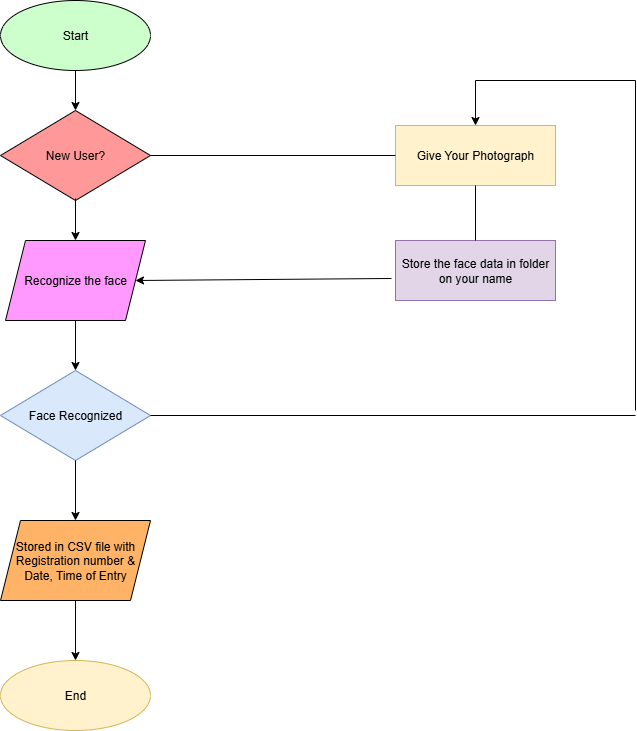

The diagram above was exported from draw.io. Its source (the exported page's mxGraphModel, read from the mxfile embedded in the PNG):
<mxGraphModel dx="1090" dy="581" grid="1" gridSize="10" guides="1" tooltips="1" connect="1" arrows="1" fold="1" page="1" pageScale="1" pageWidth="850" pageHeight="1100" math="0" shadow="0">
  <root>
    <mxCell id="0" />
    <mxCell id="1" parent="0" />
    <mxCell id="U4vYdyh6UlZJ3FhCt3c6-1" value="Start" style="ellipse;whiteSpace=wrap;html=1;fillColor=#CCFFCC;" vertex="1" parent="1">
      <mxGeometry x="85" y="80" width="150" height="70" as="geometry" />
    </mxCell>
    <mxCell id="U4vYdyh6UlZJ3FhCt3c6-2" value="New User?" style="rhombus;whiteSpace=wrap;html=1;fillColor=#FF9999;" vertex="1" parent="1">
      <mxGeometry x="85" y="190" width="150" height="90" as="geometry" />
    </mxCell>
    <mxCell id="U4vYdyh6UlZJ3FhCt3c6-3" value="Recognize the face" style="shape=parallelogram;perimeter=parallelogramPerimeter;whiteSpace=wrap;html=1;fixedSize=1;fillColor=#FF99FF;" vertex="1" parent="1">
      <mxGeometry x="90" y="320" width="140" height="80" as="geometry" />
    </mxCell>
    <mxCell id="U4vYdyh6UlZJ3FhCt3c6-6" value="Face Recognized" style="rhombus;whiteSpace=wrap;html=1;fillColor=#dae8fc;strokeColor=#6c8ebf;" vertex="1" parent="1">
      <mxGeometry x="85" y="450" width="150" height="90" as="geometry" />
    </mxCell>
    <mxCell id="U4vYdyh6UlZJ3FhCt3c6-7" value="Stored in CSV file with Registration number &amp;amp; Date, Time of Entry" style="shape=parallelogram;perimeter=parallelogramPerimeter;whiteSpace=wrap;html=1;fixedSize=1;fillColor=#FFB366;" vertex="1" parent="1">
      <mxGeometry x="85" y="600" width="150" height="80" as="geometry" />
    </mxCell>
    <mxCell id="U4vYdyh6UlZJ3FhCt3c6-8" value="End" style="ellipse;whiteSpace=wrap;html=1;fillColor=#fff2cc;strokeColor=#d6b656;" vertex="1" parent="1">
      <mxGeometry x="85" y="740" width="150" height="70" as="geometry" />
    </mxCell>
    <mxCell id="U4vYdyh6UlZJ3FhCt3c6-9" value="Give Your Photograph" style="rounded=0;whiteSpace=wrap;html=1;fillColor=#fff2cc;strokeColor=#d6b656;" vertex="1" parent="1">
      <mxGeometry x="480" y="205" width="160" height="60" as="geometry" />
    </mxCell>
    <mxCell id="U4vYdyh6UlZJ3FhCt3c6-10" value="Store the face data in folder on your name" style="rounded=0;whiteSpace=wrap;html=1;fillColor=#e1d5e7;strokeColor=#9673a6;" vertex="1" parent="1">
      <mxGeometry x="480" y="320" width="160" height="60" as="geometry" />
    </mxCell>
    <mxCell id="U4vYdyh6UlZJ3FhCt3c6-12" value="" style="endArrow=classic;html=1;rounded=0;exitX=0.5;exitY=1;exitDx=0;exitDy=0;" edge="1" parent="1" source="U4vYdyh6UlZJ3FhCt3c6-1" target="U4vYdyh6UlZJ3FhCt3c6-2">
      <mxGeometry width="50" height="50" relative="1" as="geometry">
        <mxPoint x="40" y="230" as="sourcePoint" />
        <mxPoint x="90" y="180" as="targetPoint" />
      </mxGeometry>
    </mxCell>
    <mxCell id="U4vYdyh6UlZJ3FhCt3c6-13" value="" style="endArrow=classic;html=1;rounded=0;entryX=0.5;entryY=0;entryDx=0;entryDy=0;" edge="1" parent="1" target="U4vYdyh6UlZJ3FhCt3c6-3">
      <mxGeometry width="50" height="50" relative="1" as="geometry">
        <mxPoint x="160" y="278" as="sourcePoint" />
        <mxPoint x="420" y="290" as="targetPoint" />
      </mxGeometry>
    </mxCell>
    <mxCell id="U4vYdyh6UlZJ3FhCt3c6-14" value="" style="endArrow=classic;html=1;rounded=0;exitX=0.5;exitY=1;exitDx=0;exitDy=0;entryX=0.5;entryY=0;entryDx=0;entryDy=0;" edge="1" parent="1" source="U4vYdyh6UlZJ3FhCt3c6-3" target="U4vYdyh6UlZJ3FhCt3c6-6">
      <mxGeometry width="50" height="50" relative="1" as="geometry">
        <mxPoint x="370" y="410" as="sourcePoint" />
        <mxPoint x="420" y="360" as="targetPoint" />
      </mxGeometry>
    </mxCell>
    <mxCell id="U4vYdyh6UlZJ3FhCt3c6-15" value="" style="endArrow=classic;html=1;rounded=0;exitX=0.5;exitY=1;exitDx=0;exitDy=0;entryX=0.5;entryY=0;entryDx=0;entryDy=0;" edge="1" parent="1" source="U4vYdyh6UlZJ3FhCt3c6-6" target="U4vYdyh6UlZJ3FhCt3c6-7">
      <mxGeometry width="50" height="50" relative="1" as="geometry">
        <mxPoint x="370" y="570" as="sourcePoint" />
        <mxPoint x="420" y="520" as="targetPoint" />
      </mxGeometry>
    </mxCell>
    <mxCell id="U4vYdyh6UlZJ3FhCt3c6-16" value="" style="endArrow=classic;html=1;rounded=0;exitX=0.5;exitY=1;exitDx=0;exitDy=0;entryX=0.5;entryY=0;entryDx=0;entryDy=0;" edge="1" parent="1" source="U4vYdyh6UlZJ3FhCt3c6-7" target="U4vYdyh6UlZJ3FhCt3c6-8">
      <mxGeometry width="50" height="50" relative="1" as="geometry">
        <mxPoint x="370" y="740" as="sourcePoint" />
        <mxPoint x="420" y="690" as="targetPoint" />
      </mxGeometry>
    </mxCell>
    <mxCell id="U4vYdyh6UlZJ3FhCt3c6-17" value="" style="endArrow=classic;html=1;rounded=0;entryX=0.5;entryY=0;entryDx=0;entryDy=0;" edge="1" parent="1" target="U4vYdyh6UlZJ3FhCt3c6-9">
      <mxGeometry width="50" height="50" relative="1" as="geometry">
        <mxPoint x="560" y="160" as="sourcePoint" />
        <mxPoint x="720" y="490" as="targetPoint" />
      </mxGeometry>
    </mxCell>
    <mxCell id="U4vYdyh6UlZJ3FhCt3c6-18" value="" style="endArrow=classic;html=1;rounded=0;entryX=1;entryY=0.5;entryDx=0;entryDy=0;exitX=-0.025;exitY=0.633;exitDx=0;exitDy=0;exitPerimeter=0;" edge="1" parent="1" source="U4vYdyh6UlZJ3FhCt3c6-10" target="U4vYdyh6UlZJ3FhCt3c6-3">
      <mxGeometry width="50" height="50" relative="1" as="geometry">
        <mxPoint x="370" y="310" as="sourcePoint" />
        <mxPoint x="420" y="260" as="targetPoint" />
      </mxGeometry>
    </mxCell>
    <mxCell id="U4vYdyh6UlZJ3FhCt3c6-19" value="" style="endArrow=none;html=1;rounded=0;exitX=1;exitY=0.5;exitDx=0;exitDy=0;entryX=0;entryY=0.5;entryDx=0;entryDy=0;" edge="1" parent="1" source="U4vYdyh6UlZJ3FhCt3c6-2" target="U4vYdyh6UlZJ3FhCt3c6-9">
      <mxGeometry width="50" height="50" relative="1" as="geometry">
        <mxPoint x="370" y="310" as="sourcePoint" />
        <mxPoint x="470" y="230" as="targetPoint" />
      </mxGeometry>
    </mxCell>
    <mxCell id="U4vYdyh6UlZJ3FhCt3c6-20" value="" style="endArrow=none;html=1;rounded=0;entryX=0.5;entryY=1;entryDx=0;entryDy=0;exitX=0.5;exitY=0;exitDx=0;exitDy=0;" edge="1" parent="1" source="U4vYdyh6UlZJ3FhCt3c6-10" target="U4vYdyh6UlZJ3FhCt3c6-9">
      <mxGeometry width="50" height="50" relative="1" as="geometry">
        <mxPoint x="370" y="310" as="sourcePoint" />
        <mxPoint x="420" y="260" as="targetPoint" />
      </mxGeometry>
    </mxCell>
    <mxCell id="U4vYdyh6UlZJ3FhCt3c6-22" value="" style="endArrow=none;html=1;rounded=0;" edge="1" parent="1">
      <mxGeometry width="50" height="50" relative="1" as="geometry">
        <mxPoint x="560" y="160" as="sourcePoint" />
        <mxPoint x="720" y="160" as="targetPoint" />
      </mxGeometry>
    </mxCell>
    <mxCell id="U4vYdyh6UlZJ3FhCt3c6-24" value="" style="endArrow=none;html=1;rounded=0;exitX=1;exitY=0.5;exitDx=0;exitDy=0;" edge="1" parent="1" source="U4vYdyh6UlZJ3FhCt3c6-6">
      <mxGeometry width="50" height="50" relative="1" as="geometry">
        <mxPoint x="370" y="420" as="sourcePoint" />
        <mxPoint x="720" y="495" as="targetPoint" />
      </mxGeometry>
    </mxCell>
    <mxCell id="U4vYdyh6UlZJ3FhCt3c6-25" value="" style="endArrow=none;html=1;rounded=0;" edge="1" parent="1">
      <mxGeometry width="50" height="50" relative="1" as="geometry">
        <mxPoint x="720" y="490" as="sourcePoint" />
        <mxPoint x="720" y="160" as="targetPoint" />
      </mxGeometry>
    </mxCell>
  </root>
</mxGraphModel>